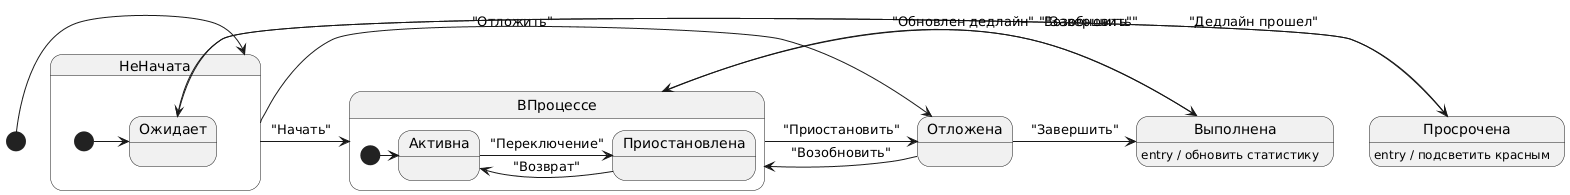

The diagram above was rendered by PlantUML. Its source (embedded in the PNG):
@startuml
[*] -> НеНачата
НеНачата -> ВПроцессе : "Начать"
НеНачата -> Отложена : "Отложить"

ВПроцессе -> Выполнена : "Завершить"
ВПроцессе -> Отложена : "Приостановить"

Отложена -> ВПроцессе : "Возобновить"
Отложена -> Выполнена : "Завершить"

Выполнена -> ВПроцессе : "Возобновить"

state НеНачата {
  [*] -> Ожидает
  Ожидает -> Просрочена : "Дедлайн прошел"
  Просрочена -> Ожидает : "Обновлен дедлайн"
}

state ВПроцессе {
  [*] -> Активна
  Активна -> Приостановлена : "Переключение"
  Приостановлена -> Активна : "Возврат"
}

state Выполнена : entry / обновить статистику
state Просрочена : entry / подсветить красным
@enduml